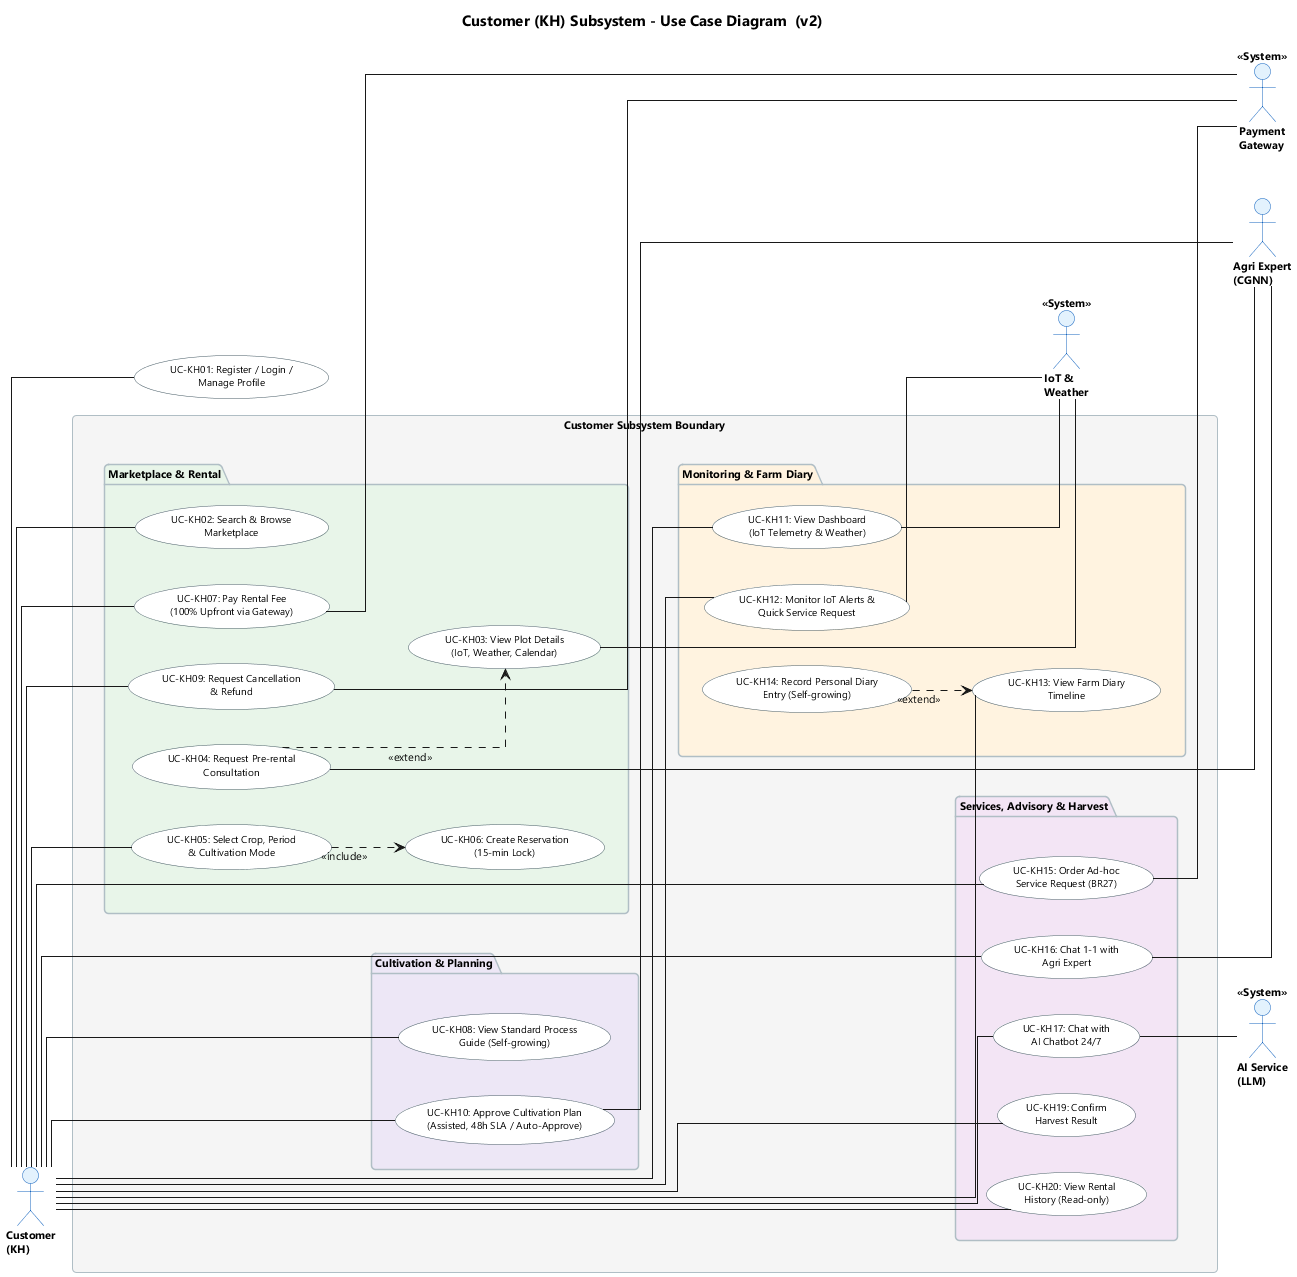

The diagram above was rendered by PlantUML. Its source (embedded in the PNG):
@startuml 02_Customer_Subsystem_v2

skinparam shadowing false
skinparam roundcorner 8
skinparam defaultFontName "Segoe UI"
skinparam defaultFontSize 11
skinparam titleFontSize 15
skinparam titleFontStyle bold
skinparam linetype ortho
left to right direction

skinparam actor {
  BackgroundColor #E3F2FD
  BorderColor #1565C0
  FontSize 11
  FontStyle bold
}
skinparam usecase {
  BackgroundColor #FFFFFF
  BorderColor #455A64
  FontSize 10
}
skinparam package {
  BackgroundColor #F5F5F5
  BorderColor #B0BEC5
  FontStyle bold
}

title Customer (KH) Subsystem - Use Case Diagram  (v2)

' â”€â”€ Primary Actor (Left) â”€â”€
actor "Customer\n(KH)" as KH

rectangle "Customer Subsystem Boundary" {

  ' â”€â”€â”€â”€â”€â”€ Package 1: Marketplace & Rental â”€â”€â”€â”€â”€â”€
  package "Marketplace & Rental" as P1 #E8F5E9 {
    usecase "UC-KH02: Search & Browse\nMarketplace" as KH02
    usecase "UC-KH03: View Plot Details\n(IoT, Weather, Calendar)" as KH03
    usecase "UC-KH04: Request Pre-rental\nConsultation" as KH04
    usecase "UC-KH05: Select Crop, Period\n& Cultivation Mode" as KH05
    usecase "UC-KH06: Create Reservation\n(15-min Lock)" as KH06
    usecase "UC-KH07: Pay Rental Fee\n(100% Upfront via Gateway)" as KH07
    usecase "UC-KH09: Request Cancellation\n& Refund" as KH09
  }

  ' â”€â”€â”€â”€â”€â”€ Package 2: Cultivation & Planning â”€â”€â”€â”€â”€â”€
  package "Cultivation & Planning" as P2 #EDE7F6 {
    usecase "UC-KH08: View Standard Process\nGuide (Self-growing)" as KH08
    usecase "UC-KH10: Approve Cultivation Plan\n(Assisted, 48h SLA / Auto-Approve)" as KH10
  }

  ' â”€â”€â”€â”€â”€â”€ Package 3: Monitoring & Farm Diary â”€â”€â”€â”€â”€â”€
  package "Monitoring & Farm Diary" as P3 #FFF3E0 {
    usecase "UC-KH11: View Dashboard\n(IoT Telemetry & Weather)" as KH11
    usecase "UC-KH12: Monitor IoT Alerts &\nQuick Service Request" as KH12
    usecase "UC-KH13: View Farm Diary\nTimeline" as KH13
    usecase "UC-KH14: Record Personal Diary\nEntry (Self-growing)" as KH14
  }

  ' â”€â”€â”€â”€â”€â”€ Package 4: Services, Advisory & Harvest â”€â”€â”€â”€â”€â”€
  package "Services, Advisory & Harvest" as P4 #F3E5F5 {
    usecase "UC-KH15: Order Ad-hoc\nService Request (BR27)" as KH15
    usecase "UC-KH16: Chat 1-1 with\nAgri Expert" as KH16
    usecase "UC-KH17: Chat with\nAI Chatbot 24/7" as KH17
    usecase "UC-KH19: Confirm\nHarvest Result" as KH19
    usecase "UC-KH20: View Rental\nHistory (Read-only)" as KH20
  }
}

' UC-KH01 sits outside packages (account-level, always accessible)
usecase "UC-KH01: Register / Login /\nManage Profile" as KH01

' Enforce vertical package order
P1 -[hidden]down- P2
P2 -[hidden]down- P3
P3 -[hidden]down- P4

' â”€â”€ Secondary / Supporting Actors (Right) â”€â”€
actor "Payment\nGateway" as PAY <<System>>
actor "Agri Expert\n(CGNN)" as CGNN
actor "IoT &\nWeather" as IOT <<System>>
actor "AI Service\n(LLM)" as AI <<System>>

' â”€â”€ Primary Actor Associations â”€â”€
KH -- KH01
KH -- KH02
KH -- KH05
KH -- KH07
KH -- KH08
KH -- KH09
KH -- KH10
KH -- KH11
KH -- KH12
KH -- KH13
KH -- KH15
KH -- KH16
KH -- KH17
KH -- KH19
KH -- KH20

' â”€â”€ UML 2.5 <<include>> & <<extend>> â”€â”€
KH04 ..> KH03 : <<extend>>
KH05 ..> KH06 : <<include>>
KH14 ..> KH13 : <<extend>>

' â”€â”€ Supporting Actor Connections â”€â”€
KH07 -- PAY
KH09 -- PAY
KH15 -- PAY

KH04 -- CGNN
KH10 -- CGNN
KH16 -- CGNN

KH03 -- IOT
KH11 -- IOT
KH12 -- IOT

KH17 -- AI

@enduml